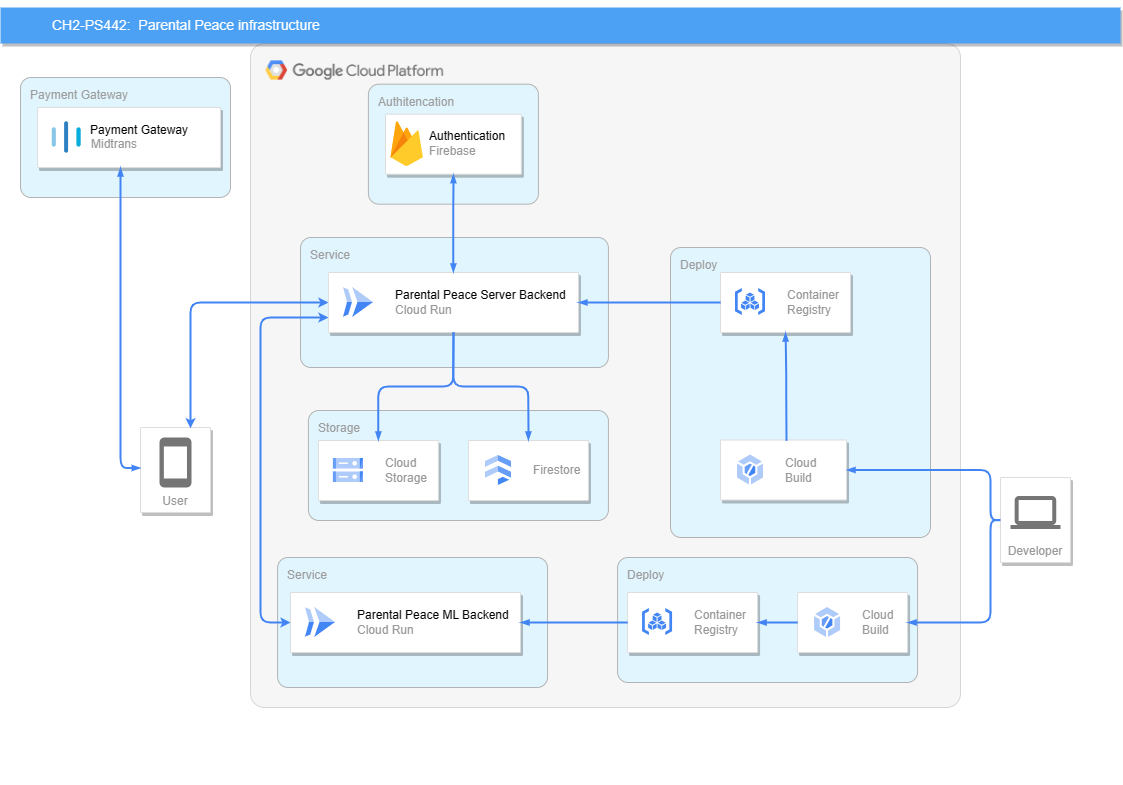

The diagram above was exported from draw.io. Its source (the exported page's mxGraphModel, read from the mxfile embedded in the PNG):
<mxGraphModel dx="2316" dy="1933" grid="1" gridSize="10" guides="1" tooltips="1" connect="1" arrows="1" fold="1" page="1" pageScale="1" pageWidth="827" pageHeight="1169" math="0" shadow="0">
  <root>
    <mxCell id="0" />
    <mxCell id="1" parent="0" />
    <mxCell id="NPFL1p2ddalavyCQyxF--6" value="s" style="sketch=0;points=[[0,0,0],[0.25,0,0],[0.5,0,0],[0.75,0,0],[1,0,0],[1,0.25,0],[1,0.5,0],[1,0.75,0],[1,1,0],[0.75,1,0],[0.5,1,0],[0.25,1,0],[0,1,0],[0,0.75,0],[0,0.5,0],[0,0.25,0]];rounded=1;absoluteArcSize=1;arcSize=2;html=1;strokeColor=none;gradientColor=none;shadow=0;dashed=0;fontSize=12;fontColor=#9E9E9E;align=left;verticalAlign=top;spacing=10;spacingTop=-4;whiteSpace=wrap;" parent="1" vertex="1">
      <mxGeometry x="-120" y="-627" width="1120" height="784" as="geometry" />
    </mxCell>
    <mxCell id="ixfQZOXOsGC_AsUEYgcy-22" value="" style="sketch=0;points=[[0,0,0],[0.25,0,0],[0.5,0,0],[0.75,0,0],[1,0,0],[1,0.25,0],[1,0.5,0],[1,0.75,0],[1,1,0],[0.75,1,0],[0.5,1,0],[0.25,1,0],[0,1,0],[0,0.75,0],[0,0.5,0],[0,0.25,0]];rounded=1;absoluteArcSize=1;arcSize=28;html=1;strokeColor=#d6d6d6;gradientColor=none;shadow=0;dashed=0;fontSize=12;fontColor=#9E9E9E;align=left;verticalAlign=top;spacing=10;spacingTop=-4;whiteSpace=wrap;fillColor=#f6f6f6;" parent="1" vertex="1">
      <mxGeometry x="130" y="-584" width="710" height="664" as="geometry" />
    </mxCell>
    <mxCell id="ixfQZOXOsGC_AsUEYgcy-13" value="" style="shape=image;verticalLabelPosition=bottom;labelBackgroundColor=default;verticalAlign=top;aspect=fixed;imageAspect=0;image=https://www.cloudfoundry.org/wp-content/uploads/2017/10/cb74e08b3a0b-logo_lockup_cloud_platform_icon_horizontal_new.png;" parent="1" vertex="1">
      <mxGeometry x="129.99999999999997" y="-584" width="208.35" height="54" as="geometry" />
    </mxCell>
    <mxCell id="ixfQZOXOsGC_AsUEYgcy-19" value="Authitencation" style="points=[[0,0,0],[0.25,0,0],[0.5,0,0],[0.75,0,0],[1,0,0],[1,0.25,0],[1,0.5,0],[1,0.75,0],[1,1,0],[0.75,1,0],[0.5,1,0],[0.25,1,0],[0,1,0],[0,0.75,0],[0,0.5,0],[0,0.25,0]];rounded=1;absoluteArcSize=1;arcSize=21;html=1;strokeColor=#B3B3B3;gradientColor=none;shadow=0;dashed=0;fontSize=12;fontColor=#9E9E9E;align=left;verticalAlign=top;spacing=10;spacingTop=-4;whiteSpace=wrap;fillColor=#E1F5FE;perimeterSpacing=4;" parent="1" vertex="1">
      <mxGeometry x="247.90999999999997" y="-543.33" width="170" height="120" as="geometry" />
    </mxCell>
    <mxCell id="ixfQZOXOsGC_AsUEYgcy-17" value="" style="strokeColor=#dddddd;shadow=1;strokeWidth=1;rounded=1;absoluteArcSize=1;arcSize=2;" parent="1" vertex="1">
      <mxGeometry x="264.99" y="-513.33" width="135.83" height="60" as="geometry" />
    </mxCell>
    <mxCell id="ixfQZOXOsGC_AsUEYgcy-18" value="&lt;font color=&quot;#000000&quot;&gt;Authentication&lt;br&gt;&lt;/font&gt;Firebase" style="sketch=0;dashed=0;connectable=0;html=1;fillColor=#5184F3;strokeColor=none;shape=mxgraph.gcp2.firebase;part=1;labelPosition=right;verticalLabelPosition=middle;align=left;verticalAlign=middle;spacingLeft=5;fontColor=#999999;fontSize=12;" parent="ixfQZOXOsGC_AsUEYgcy-17" vertex="1">
      <mxGeometry width="32.4" height="45" relative="1" as="geometry">
        <mxPoint x="5" y="7" as="offset" />
      </mxGeometry>
    </mxCell>
    <mxCell id="ixfQZOXOsGC_AsUEYgcy-20" value="User" style="strokeColor=#dddddd;shadow=1;strokeWidth=1;rounded=1;absoluteArcSize=1;arcSize=2;labelPosition=center;verticalLabelPosition=middle;align=center;verticalAlign=bottom;spacingLeft=0;fontColor=#999999;fontSize=12;whiteSpace=wrap;spacingBottom=2;html=1;" parent="1" vertex="1">
      <mxGeometry x="20" y="-200" width="70" height="85" as="geometry" />
    </mxCell>
    <mxCell id="ixfQZOXOsGC_AsUEYgcy-21" value="" style="sketch=0;dashed=0;connectable=0;html=1;fillColor=#757575;strokeColor=none;shape=mxgraph.gcp2.phone;part=1;" parent="ixfQZOXOsGC_AsUEYgcy-20" vertex="1">
      <mxGeometry x="0.5" width="32" height="50" relative="1" as="geometry">
        <mxPoint x="-16" y="10" as="offset" />
      </mxGeometry>
    </mxCell>
    <mxCell id="ixfQZOXOsGC_AsUEYgcy-25" value="Developer" style="strokeColor=#dddddd;shadow=1;strokeWidth=1;rounded=1;absoluteArcSize=1;arcSize=2;labelPosition=center;verticalLabelPosition=middle;align=center;verticalAlign=bottom;spacingLeft=0;fontColor=#999999;fontSize=12;whiteSpace=wrap;spacingBottom=2;html=1;" parent="1" vertex="1">
      <mxGeometry x="880" y="-150" width="70" height="85" as="geometry" />
    </mxCell>
    <mxCell id="ixfQZOXOsGC_AsUEYgcy-26" value="" style="sketch=0;dashed=0;connectable=0;html=1;fillColor=#757575;strokeColor=none;shape=mxgraph.gcp2.laptop;part=1;" parent="ixfQZOXOsGC_AsUEYgcy-25" vertex="1">
      <mxGeometry x="0.5" width="50" height="33" relative="1" as="geometry">
        <mxPoint x="-25" y="18.5" as="offset" />
      </mxGeometry>
    </mxCell>
    <mxCell id="ixfQZOXOsGC_AsUEYgcy-28" value="Deploy" style="points=[[0,0,0],[0.25,0,0],[0.5,0,0],[0.75,0,0],[1,0,0],[1,0.25,0],[1,0.5,0],[1,0.75,0],[1,1,0],[0.75,1,0],[0.5,1,0],[0.25,1,0],[0,1,0],[0,0.75,0],[0,0.5,0],[0,0.25,0]];rounded=1;absoluteArcSize=1;arcSize=21;html=1;strokeColor=#B3B3B3;gradientColor=none;shadow=0;dashed=0;fontSize=12;fontColor=#9E9E9E;align=left;verticalAlign=top;spacing=10;spacingTop=-4;whiteSpace=wrap;fillColor=#E1F5FE;perimeterSpacing=4;" parent="1" vertex="1">
      <mxGeometry x="497.08" y="-70" width="300" height="125" as="geometry" />
    </mxCell>
    <mxCell id="ixfQZOXOsGC_AsUEYgcy-29" value="Service" style="points=[[0,0,0],[0.25,0,0],[0.5,0,0],[0.75,0,0],[1,0,0],[1,0.25,0],[1,0.5,0],[1,0.75,0],[1,1,0],[0.75,1,0],[0.5,1,0],[0.25,1,0],[0,1,0],[0,0.75,0],[0,0.5,0],[0,0.25,0]];rounded=1;absoluteArcSize=1;arcSize=21;html=1;strokeColor=#B3B3B3;gradientColor=none;shadow=0;dashed=0;fontSize=12;fontColor=#9E9E9E;align=left;verticalAlign=top;spacing=10;spacingTop=-4;whiteSpace=wrap;fillColor=#E1F5FE;perimeterSpacing=4;" parent="1" vertex="1">
      <mxGeometry x="157.08" y="-70" width="270" height="130" as="geometry" />
    </mxCell>
    <mxCell id="ixfQZOXOsGC_AsUEYgcy-23" value="" style="strokeColor=#dddddd;shadow=1;strokeWidth=1;rounded=1;absoluteArcSize=1;arcSize=2;" parent="1" vertex="1">
      <mxGeometry x="169.99" y="-35" width="230" height="60" as="geometry" />
    </mxCell>
    <mxCell id="ixfQZOXOsGC_AsUEYgcy-24" value="&lt;font color=&quot;#000000&quot;&gt;Parental Peace ML Backend&lt;/font&gt;&lt;br&gt;Cloud Run" style="editableCssRules=.*;html=1;fontColor=#999999;shape=image;verticalLabelPosition=middle;labelBackgroundColor=#ffffff;verticalAlign=middle;labelPosition=right;align=left;spacingLeft=20;part=1;points=[];imageAspect=0;image=data:image/svg+xml,(base64 omitted: 656 chars);" parent="ixfQZOXOsGC_AsUEYgcy-23" vertex="1">
      <mxGeometry width="30" height="30" relative="1" as="geometry">
        <mxPoint x="15" y="15" as="offset" />
      </mxGeometry>
    </mxCell>
    <mxCell id="ixfQZOXOsGC_AsUEYgcy-31" value="Storage" style="points=[[0,0,0],[0.25,0,0],[0.5,0,0],[0.75,0,0],[1,0,0],[1,0.25,0],[1,0.5,0],[1,0.75,0],[1,1,0],[0.75,1,0],[0.5,1,0],[0.25,1,0],[0,1,0],[0,0.75,0],[0,0.5,0],[0,0.25,0]];rounded=1;absoluteArcSize=1;arcSize=21;html=1;strokeColor=#B3B3B3;gradientColor=none;shadow=0;dashed=0;fontSize=12;fontColor=#9E9E9E;align=left;verticalAlign=top;spacing=10;spacingTop=-4;whiteSpace=wrap;fillColor=#E1F5FE;perimeterSpacing=4;" parent="1" vertex="1">
      <mxGeometry x="187.91" y="-217" width="300" height="110" as="geometry" />
    </mxCell>
    <mxCell id="ixfQZOXOsGC_AsUEYgcy-32" value="Service" style="points=[[0,0,0],[0.25,0,0],[0.5,0,0],[0.75,0,0],[1,0,0],[1,0.25,0],[1,0.5,0],[1,0.75,0],[1,1,0],[0.75,1,0],[0.5,1,0],[0.25,1,0],[0,1,0],[0,0.75,0],[0,0.5,0],[0,0.25,0]];rounded=1;absoluteArcSize=1;arcSize=21;html=1;strokeColor=#B3B3B3;gradientColor=none;shadow=0;dashed=0;fontSize=12;fontColor=#9E9E9E;align=left;verticalAlign=top;spacing=10;spacingTop=-4;whiteSpace=wrap;fillColor=#E1F5FE;perimeterSpacing=4;" parent="1" vertex="1">
      <mxGeometry x="180" y="-390" width="307.91" height="130" as="geometry" />
    </mxCell>
    <mxCell id="ixfQZOXOsGC_AsUEYgcy-33" value="" style="strokeColor=#dddddd;shadow=1;strokeWidth=1;rounded=1;absoluteArcSize=1;arcSize=2;" parent="1" vertex="1">
      <mxGeometry x="207.91" y="-355" width="250" height="60" as="geometry" />
    </mxCell>
    <mxCell id="ixfQZOXOsGC_AsUEYgcy-34" value="&lt;font style=&quot;border-color: var(--border-color);&quot; color=&quot;#000000&quot;&gt;Parental Peace Server Backend&lt;/font&gt;&lt;br style=&quot;border-color: var(--border-color);&quot;&gt;Cloud Run" style="editableCssRules=.*;html=1;fontColor=#999999;shape=image;verticalLabelPosition=middle;labelBackgroundColor=#ffffff;verticalAlign=middle;labelPosition=right;align=left;spacingLeft=20;part=1;points=[];imageAspect=0;image=data:image/svg+xml,(base64 omitted: 656 chars);" parent="ixfQZOXOsGC_AsUEYgcy-33" vertex="1">
      <mxGeometry width="30" height="30" relative="1" as="geometry">
        <mxPoint x="15" y="15" as="offset" />
      </mxGeometry>
    </mxCell>
    <mxCell id="ixfQZOXOsGC_AsUEYgcy-35" value="Deploy" style="points=[[0,0,0],[0.25,0,0],[0.5,0,0],[0.75,0,0],[1,0,0],[1,0.25,0],[1,0.5,0],[1,0.75,0],[1,1,0],[0.75,1,0],[0.5,1,0],[0.25,1,0],[0,1,0],[0,0.75,0],[0,0.5,0],[0,0.25,0]];rounded=1;absoluteArcSize=1;arcSize=21;html=1;strokeColor=#B3B3B3;gradientColor=none;shadow=0;dashed=0;fontSize=12;fontColor=#9E9E9E;align=left;verticalAlign=top;spacing=10;spacingTop=-4;whiteSpace=wrap;fillColor=#E1F5FE;perimeterSpacing=4;" parent="1" vertex="1">
      <mxGeometry x="550" y="-380" width="260" height="290" as="geometry" />
    </mxCell>
    <mxCell id="ixfQZOXOsGC_AsUEYgcy-40" value="" style="strokeColor=#dddddd;shadow=1;strokeWidth=1;rounded=1;absoluteArcSize=1;arcSize=2;" parent="1" vertex="1">
      <mxGeometry x="507.08" y="-35" width="130" height="60" as="geometry" />
    </mxCell>
    <mxCell id="ixfQZOXOsGC_AsUEYgcy-41" value="Container&lt;br&gt;Registry" style="editableCssRules=.*;html=1;fontColor=#999999;shape=image;verticalLabelPosition=middle;labelBackgroundColor=#ffffff;verticalAlign=middle;labelPosition=right;align=left;spacingLeft=20;part=1;points=[];imageAspect=0;image=data:image/svg+xml,(base64 omitted: 1120 chars);" parent="ixfQZOXOsGC_AsUEYgcy-40" vertex="1">
      <mxGeometry width="30" height="27" relative="1" as="geometry">
        <mxPoint x="15" y="16" as="offset" />
      </mxGeometry>
    </mxCell>
    <mxCell id="ixfQZOXOsGC_AsUEYgcy-42" value="" style="strokeColor=#dddddd;shadow=1;strokeWidth=1;rounded=1;absoluteArcSize=1;arcSize=2;" parent="1" vertex="1">
      <mxGeometry x="677.08" y="-35" width="110" height="60" as="geometry" />
    </mxCell>
    <mxCell id="ixfQZOXOsGC_AsUEYgcy-43" value="Cloud&#10;Build" style="editableCssRules=.*;html=1;fontColor=#999999;shape=image;verticalLabelPosition=middle;labelBackgroundColor=#ffffff;verticalAlign=middle;labelPosition=right;align=left;spacingLeft=20;part=1;points=[];imageAspect=0;image=data:image/svg+xml,(base64 omitted: 928 chars);" parent="ixfQZOXOsGC_AsUEYgcy-42" vertex="1">
      <mxGeometry width="26" height="30" relative="1" as="geometry">
        <mxPoint x="17" y="15" as="offset" />
      </mxGeometry>
    </mxCell>
    <mxCell id="ixfQZOXOsGC_AsUEYgcy-44" value="" style="strokeColor=#dddddd;shadow=1;strokeWidth=1;rounded=1;absoluteArcSize=1;arcSize=2;" parent="1" vertex="1">
      <mxGeometry x="600" y="-187.5" width="126" height="60" as="geometry" />
    </mxCell>
    <mxCell id="ixfQZOXOsGC_AsUEYgcy-45" value="Cloud&#10;Build" style="editableCssRules=.*;html=1;fontColor=#999999;shape=image;verticalLabelPosition=middle;labelBackgroundColor=#ffffff;verticalAlign=middle;labelPosition=right;align=left;spacingLeft=20;part=1;points=[];imageAspect=0;image=data:image/svg+xml,(base64 omitted: 928 chars);" parent="ixfQZOXOsGC_AsUEYgcy-44" vertex="1">
      <mxGeometry width="26" height="30" relative="1" as="geometry">
        <mxPoint x="17" y="15" as="offset" />
      </mxGeometry>
    </mxCell>
    <mxCell id="ixfQZOXOsGC_AsUEYgcy-50" value="" style="strokeColor=#dddddd;shadow=1;strokeWidth=1;rounded=1;absoluteArcSize=1;arcSize=2;" parent="1" vertex="1">
      <mxGeometry x="347.91" y="-187" width="120" height="60" as="geometry" />
    </mxCell>
    <mxCell id="ixfQZOXOsGC_AsUEYgcy-51" value="Firestore" style="editableCssRules=.*;html=1;fontColor=#999999;shape=image;verticalLabelPosition=middle;labelBackgroundColor=#ffffff;verticalAlign=middle;labelPosition=right;align=left;spacingLeft=20;part=1;points=[];imageAspect=0;image=data:image/svg+xml,(base64 omitted: 848 chars);" parent="ixfQZOXOsGC_AsUEYgcy-50" vertex="1">
      <mxGeometry width="26" height="30" relative="1" as="geometry">
        <mxPoint x="17" y="15" as="offset" />
      </mxGeometry>
    </mxCell>
    <mxCell id="ixfQZOXOsGC_AsUEYgcy-53" value="" style="strokeColor=#dddddd;shadow=1;strokeWidth=1;rounded=1;absoluteArcSize=1;arcSize=2;" parent="1" vertex="1">
      <mxGeometry x="197.91" y="-187" width="120" height="60" as="geometry" />
    </mxCell>
    <mxCell id="ixfQZOXOsGC_AsUEYgcy-54" value="Cloud&#10;Storage" style="editableCssRules=.*;html=1;fontColor=#999999;shape=image;verticalLabelPosition=middle;labelBackgroundColor=#ffffff;verticalAlign=middle;labelPosition=right;align=left;spacingLeft=20;part=1;points=[];imageAspect=0;image=data:image/svg+xml,(base64 omitted: 1124 chars);" parent="ixfQZOXOsGC_AsUEYgcy-53" vertex="1">
      <mxGeometry width="30" height="24" relative="1" as="geometry">
        <mxPoint x="15" y="18" as="offset" />
      </mxGeometry>
    </mxCell>
    <mxCell id="ixfQZOXOsGC_AsUEYgcy-56" value="" style="edgeStyle=orthogonalEdgeStyle;fontSize=12;html=1;endArrow=blockThin;endFill=1;rounded=1;strokeWidth=2;endSize=4;startSize=4;dashed=0;strokeColor=#4284F3;startArrow=blockThin;startFill=1;exitX=0.5;exitY=1;exitDx=0;exitDy=0;" parent="1" source="ixfQZOXOsGC_AsUEYgcy-17" target="ixfQZOXOsGC_AsUEYgcy-33" edge="1">
      <mxGeometry width="100" relative="1" as="geometry">
        <mxPoint x="623" y="-440" as="sourcePoint" />
        <mxPoint x="490" y="-420" as="targetPoint" />
        <Array as="points">
          <mxPoint x="333" y="-410" />
          <mxPoint x="333" y="-410" />
        </Array>
      </mxGeometry>
    </mxCell>
    <mxCell id="ixfQZOXOsGC_AsUEYgcy-58" value="" style="fontSize=12;html=1;endArrow=classic;endFill=1;rounded=1;strokeWidth=2;endSize=4;startSize=4;dashed=0;strokeColor=#4284F3;exitX=0;exitY=0.5;exitDx=0;exitDy=0;startArrow=classic;startFill=1;entryX=0.715;entryY=0.008;entryDx=0;entryDy=0;edgeStyle=orthogonalEdgeStyle;entryPerimeter=0;" parent="1" source="ixfQZOXOsGC_AsUEYgcy-33" target="ixfQZOXOsGC_AsUEYgcy-20" edge="1">
      <mxGeometry width="100" relative="1" as="geometry">
        <mxPoint x="343" y="-420" as="sourcePoint" />
        <mxPoint x="343" y="-345" as="targetPoint" />
        <Array as="points">
          <mxPoint x="70" y="-325" />
          <mxPoint x="70" y="-199" />
        </Array>
      </mxGeometry>
    </mxCell>
    <mxCell id="ixfQZOXOsGC_AsUEYgcy-62" value="" style="edgeStyle=orthogonalEdgeStyle;fontSize=12;html=1;endArrow=blockThin;endFill=1;rounded=1;strokeWidth=2;endSize=4;startSize=4;dashed=0;strokeColor=#4284F3;exitX=0.5;exitY=1;exitDx=0;exitDy=0;" parent="1" source="ixfQZOXOsGC_AsUEYgcy-33" target="ixfQZOXOsGC_AsUEYgcy-53" edge="1">
      <mxGeometry width="100" relative="1" as="geometry">
        <mxPoint x="90" y="-240" as="sourcePoint" />
        <mxPoint x="190" y="-240" as="targetPoint" />
      </mxGeometry>
    </mxCell>
    <mxCell id="ixfQZOXOsGC_AsUEYgcy-63" value="" style="edgeStyle=orthogonalEdgeStyle;fontSize=12;html=1;endArrow=blockThin;endFill=1;rounded=1;strokeWidth=2;endSize=4;startSize=4;dashed=0;strokeColor=#4284F3;exitX=0.5;exitY=1;exitDx=0;exitDy=0;entryX=0.5;entryY=0;entryDx=0;entryDy=0;" parent="1" source="ixfQZOXOsGC_AsUEYgcy-33" target="ixfQZOXOsGC_AsUEYgcy-50" edge="1">
      <mxGeometry width="100" relative="1" as="geometry">
        <mxPoint x="343" y="-285" as="sourcePoint" />
        <mxPoint x="250" y="-177" as="targetPoint" />
      </mxGeometry>
    </mxCell>
    <mxCell id="ixfQZOXOsGC_AsUEYgcy-48" value="" style="strokeColor=#dddddd;shadow=1;strokeWidth=1;rounded=1;absoluteArcSize=1;arcSize=2;" parent="1" vertex="1">
      <mxGeometry x="600" y="-355" width="130" height="60" as="geometry" />
    </mxCell>
    <mxCell id="ixfQZOXOsGC_AsUEYgcy-49" value="Container&lt;br&gt;Registry" style="editableCssRules=.*;html=1;fontColor=#999999;shape=image;verticalLabelPosition=middle;labelBackgroundColor=#ffffff;verticalAlign=middle;labelPosition=right;align=left;spacingLeft=20;part=1;points=[];imageAspect=0;image=data:image/svg+xml,(base64 omitted: 1120 chars);" parent="ixfQZOXOsGC_AsUEYgcy-48" vertex="1">
      <mxGeometry width="30" height="27" relative="1" as="geometry">
        <mxPoint x="15" y="16" as="offset" />
      </mxGeometry>
    </mxCell>
    <mxCell id="ixfQZOXOsGC_AsUEYgcy-66" value="" style="edgeStyle=orthogonalEdgeStyle;fontSize=12;html=1;endArrow=blockThin;endFill=1;rounded=1;strokeWidth=2;endSize=4;startSize=4;dashed=0;strokeColor=#4284F3;entryX=1;entryY=0.5;entryDx=0;entryDy=0;exitX=0;exitY=0.5;exitDx=0;exitDy=0;" parent="1" source="ixfQZOXOsGC_AsUEYgcy-48" target="ixfQZOXOsGC_AsUEYgcy-33" edge="1">
      <mxGeometry width="100" relative="1" as="geometry">
        <mxPoint x="420" y="-240" as="sourcePoint" />
        <mxPoint x="520" y="-240" as="targetPoint" />
      </mxGeometry>
    </mxCell>
    <mxCell id="ixfQZOXOsGC_AsUEYgcy-67" value="" style="edgeStyle=orthogonalEdgeStyle;fontSize=12;html=1;endArrow=blockThin;endFill=1;rounded=1;strokeWidth=2;endSize=4;startSize=4;dashed=0;strokeColor=#4284F3;entryX=0.5;entryY=1;entryDx=0;entryDy=0;exitX=0.523;exitY=0.012;exitDx=0;exitDy=0;exitPerimeter=0;" parent="1" source="ixfQZOXOsGC_AsUEYgcy-44" target="ixfQZOXOsGC_AsUEYgcy-48" edge="1">
      <mxGeometry width="100" relative="1" as="geometry">
        <mxPoint x="610" y="-250" as="sourcePoint" />
        <mxPoint x="468" y="-315" as="targetPoint" />
      </mxGeometry>
    </mxCell>
    <mxCell id="ixfQZOXOsGC_AsUEYgcy-68" value="" style="edgeStyle=orthogonalEdgeStyle;fontSize=12;html=1;endArrow=blockThin;endFill=1;rounded=1;strokeWidth=2;endSize=4;startSize=4;dashed=0;strokeColor=none;entryX=1;entryY=0.5;entryDx=0;entryDy=0;" parent="1" target="ixfQZOXOsGC_AsUEYgcy-44" edge="1">
      <mxGeometry width="100" relative="1" as="geometry">
        <mxPoint x="700" y="-230" as="sourcePoint" />
        <mxPoint x="800" y="-230" as="targetPoint" />
      </mxGeometry>
    </mxCell>
    <mxCell id="ixfQZOXOsGC_AsUEYgcy-69" value="" style="edgeStyle=orthogonalEdgeStyle;fontSize=12;html=1;endArrow=blockThin;endFill=1;rounded=1;strokeWidth=2;endSize=4;startSize=4;dashed=0;strokeColor=#4284F3;entryX=1;entryY=0.5;entryDx=0;entryDy=0;exitX=0;exitY=0.5;exitDx=0;exitDy=0;" parent="1" source="ixfQZOXOsGC_AsUEYgcy-25" target="ixfQZOXOsGC_AsUEYgcy-44" edge="1">
      <mxGeometry width="100" relative="1" as="geometry">
        <mxPoint x="700" y="-230" as="sourcePoint" />
        <mxPoint x="800" y="-230" as="targetPoint" />
        <Array as="points">
          <mxPoint x="870" y="-108" />
          <mxPoint x="870" y="-158" />
        </Array>
      </mxGeometry>
    </mxCell>
    <mxCell id="ixfQZOXOsGC_AsUEYgcy-70" value="" style="edgeStyle=orthogonalEdgeStyle;fontSize=12;html=1;endArrow=blockThin;endFill=1;rounded=1;strokeWidth=2;endSize=4;startSize=4;dashed=0;strokeColor=#4284F3;entryX=1;entryY=0.5;entryDx=0;entryDy=0;exitX=-0.019;exitY=0.503;exitDx=0;exitDy=0;exitPerimeter=0;" parent="1" source="ixfQZOXOsGC_AsUEYgcy-25" target="ixfQZOXOsGC_AsUEYgcy-42" edge="1">
      <mxGeometry width="100" relative="1" as="geometry">
        <mxPoint x="990" y="-106.99619047619059" as="sourcePoint" />
        <mxPoint x="810" y="40.48" as="targetPoint" />
        <Array as="points">
          <mxPoint x="870" y="-107" />
          <mxPoint x="870" y="-5" />
        </Array>
      </mxGeometry>
    </mxCell>
    <mxCell id="ixfQZOXOsGC_AsUEYgcy-71" value="" style="edgeStyle=orthogonalEdgeStyle;fontSize=12;html=1;endArrow=blockThin;endFill=1;rounded=0;strokeWidth=2;endSize=4;startSize=4;dashed=0;strokeColor=#4284F3;entryX=1;entryY=0.5;entryDx=0;entryDy=0;exitX=0;exitY=0.5;exitDx=0;exitDy=0;" parent="1" source="ixfQZOXOsGC_AsUEYgcy-42" target="ixfQZOXOsGC_AsUEYgcy-40" edge="1">
      <mxGeometry width="100" relative="1" as="geometry">
        <mxPoint x="627.08" y="-55" as="sourcePoint" />
        <mxPoint x="727.08" y="-55" as="targetPoint" />
      </mxGeometry>
    </mxCell>
    <mxCell id="ixfQZOXOsGC_AsUEYgcy-72" value="" style="edgeStyle=orthogonalEdgeStyle;fontSize=12;html=1;endArrow=blockThin;endFill=1;rounded=0;strokeWidth=2;endSize=4;startSize=4;dashed=0;strokeColor=#4284F3;entryX=1;entryY=0.5;entryDx=0;entryDy=0;exitX=0;exitY=0.5;exitDx=0;exitDy=0;" parent="1" source="ixfQZOXOsGC_AsUEYgcy-40" target="ixfQZOXOsGC_AsUEYgcy-23" edge="1">
      <mxGeometry width="100" relative="1" as="geometry">
        <mxPoint x="687.08" y="5" as="sourcePoint" />
        <mxPoint x="647.08" y="5" as="targetPoint" />
      </mxGeometry>
    </mxCell>
    <mxCell id="NPFL1p2ddalavyCQyxF--3" value="CH2-PS442:&amp;nbsp; Parental Peace infrastructure" style="fillColor=#4DA1F5;strokeColor=none;shadow=1;gradientColor=none;fontSize=14;align=left;spacingLeft=50;fontColor=#ffffff;whiteSpace=wrap;html=1;" parent="1" vertex="1">
      <mxGeometry x="-120" y="-620" width="1120" height="36" as="geometry" />
    </mxCell>
    <mxCell id="NPFL1p2ddalavyCQyxF--10" value="Payment Gateway" style="points=[[0,0,0],[0.25,0,0],[0.5,0,0],[0.75,0,0],[1,0,0],[1,0.25,0],[1,0.5,0],[1,0.75,0],[1,1,0],[0.75,1,0],[0.5,1,0],[0.25,1,0],[0,1,0],[0,0.75,0],[0,0.5,0],[0,0.25,0]];rounded=1;absoluteArcSize=1;arcSize=21;html=1;strokeColor=#B3B3B3;gradientColor=none;shadow=0;dashed=0;fontSize=12;fontColor=#9E9E9E;align=left;verticalAlign=top;spacing=10;spacingTop=-4;whiteSpace=wrap;fillColor=#E1F5FE;perimeterSpacing=4;" parent="1" vertex="1">
      <mxGeometry x="-100" y="-550" width="210" height="120" as="geometry" />
    </mxCell>
    <mxCell id="NPFL1p2ddalavyCQyxF--11" value="" style="strokeColor=#dddddd;shadow=1;strokeWidth=1;rounded=1;absoluteArcSize=1;arcSize=2;" parent="1" vertex="1">
      <mxGeometry x="-82.91999999999999" y="-520" width="182.92" height="60" as="geometry" />
    </mxCell>
    <mxCell id="NPFL1p2ddalavyCQyxF--13" value="" style="edgeStyle=orthogonalEdgeStyle;fontSize=12;html=1;endArrow=blockThin;endFill=1;rounded=1;strokeWidth=2;endSize=4;startSize=4;dashed=0;strokeColor=#4284F3;startArrow=blockThin;startFill=1;entryX=0.004;entryY=0.477;entryDx=0;entryDy=0;entryPerimeter=0;" parent="1" target="ixfQZOXOsGC_AsUEYgcy-20" edge="1">
      <mxGeometry width="100" relative="1" as="geometry">
        <mxPoint y="-460" as="sourcePoint" />
        <mxPoint x="-10" y="-160" as="targetPoint" />
        <Array as="points">
          <mxPoint y="-460" />
          <mxPoint y="-159" />
        </Array>
      </mxGeometry>
    </mxCell>
    <mxCell id="NPFL1p2ddalavyCQyxF--17" value="" style="shape=image;verticalLabelPosition=bottom;labelBackgroundColor=default;verticalAlign=top;aspect=fixed;imageAspect=0;image=data:image/png,(base64 omitted: 56344 chars);" parent="1" vertex="1">
      <mxGeometry x="-75.41999999999999" y="-511.66" width="43.33" height="43.33" as="geometry" />
    </mxCell>
    <mxCell id="NPFL1p2ddalavyCQyxF--20" value="Payment Gateway" style="text;html=1;strokeColor=none;fillColor=none;align=center;verticalAlign=middle;whiteSpace=wrap;rounded=0;" parent="1" vertex="1">
      <mxGeometry x="-32.09" y="-511.66" width="102.09" height="30" as="geometry" />
    </mxCell>
    <mxCell id="NPFL1p2ddalavyCQyxF--21" value="Midtrans" style="text;html=1;strokeColor=none;fillColor=none;align=center;verticalAlign=middle;whiteSpace=wrap;rounded=0;fontColor=#999999;" parent="1" vertex="1">
      <mxGeometry x="-56.870000000000005" y="-498.33000000000004" width="102.09" height="30" as="geometry" />
    </mxCell>
    <mxCell id="rEdrOsOdV6_cdiBvDU9t-1" value="" style="fontSize=12;html=1;endArrow=classic;endFill=1;rounded=1;strokeWidth=2;endSize=4;startSize=4;dashed=0;strokeColor=#4284F3;exitX=0;exitY=0.75;exitDx=0;exitDy=0;startArrow=classic;startFill=1;entryX=0;entryY=0.5;entryDx=0;entryDy=0;edgeStyle=orthogonalEdgeStyle;" parent="1" source="ixfQZOXOsGC_AsUEYgcy-33" target="ixfQZOXOsGC_AsUEYgcy-23" edge="1">
      <mxGeometry width="100" relative="1" as="geometry">
        <mxPoint x="218" y="-315" as="sourcePoint" />
        <mxPoint x="65" y="-190" as="targetPoint" />
        <Array as="points">
          <mxPoint x="140" y="-310" />
          <mxPoint x="140" y="-5" />
        </Array>
      </mxGeometry>
    </mxCell>
  </root>
</mxGraphModel>